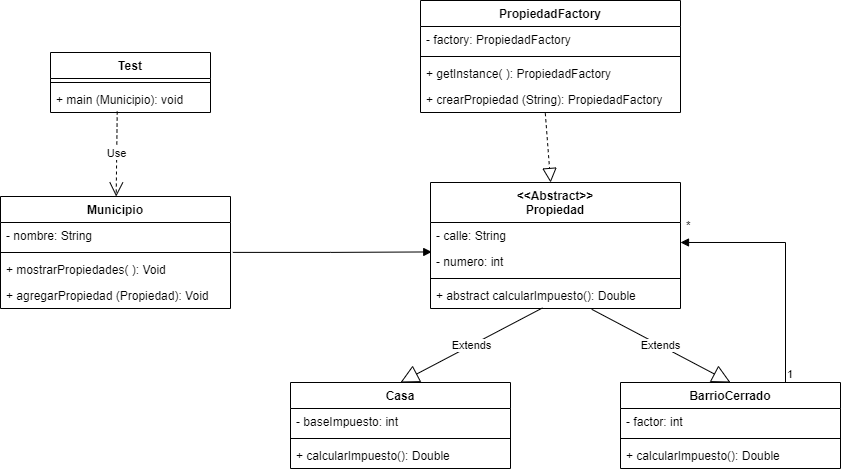

The diagram above was exported from draw.io. Its source (the exported page's mxGraphModel, read from the mxfile embedded in the PNG):
<mxGraphModel dx="1449" dy="628" grid="1" gridSize="10" guides="1" tooltips="1" connect="1" arrows="1" fold="1" page="1" pageScale="1" pageWidth="1654" pageHeight="1169" math="0" shadow="0">
  <root>
    <mxCell id="0" />
    <mxCell id="1" parent="0" />
    <mxCell id="P-7KeM67E7t5uvmZAeIo-5" value="BarrioCerrado" style="swimlane;fontStyle=1;align=center;verticalAlign=top;childLayout=stackLayout;horizontal=1;startSize=26;horizontalStack=0;resizeParent=1;resizeParentMax=0;resizeLast=0;collapsible=1;marginBottom=0;" parent="1" vertex="1">
      <mxGeometry x="820" y="570" width="220" height="86" as="geometry" />
    </mxCell>
    <mxCell id="P-7KeM67E7t5uvmZAeIo-6" value="- factor: int" style="text;strokeColor=none;fillColor=none;align=left;verticalAlign=top;spacingLeft=4;spacingRight=4;overflow=hidden;rotatable=0;points=[[0,0.5],[1,0.5]];portConstraint=eastwest;fontStyle=0" parent="P-7KeM67E7t5uvmZAeIo-5" vertex="1">
      <mxGeometry y="26" width="220" height="26" as="geometry" />
    </mxCell>
    <mxCell id="P-7KeM67E7t5uvmZAeIo-7" value="" style="line;strokeWidth=1;fillColor=none;align=left;verticalAlign=middle;spacingTop=-1;spacingLeft=3;spacingRight=3;rotatable=0;labelPosition=right;points=[];portConstraint=eastwest;" parent="P-7KeM67E7t5uvmZAeIo-5" vertex="1">
      <mxGeometry y="52" width="220" height="8" as="geometry" />
    </mxCell>
    <mxCell id="750S4Cq5dnDO8m2-FLup-2" value="+ calcularImpuesto(): Double" style="text;strokeColor=none;fillColor=none;align=left;verticalAlign=top;spacingLeft=4;spacingRight=4;overflow=hidden;rotatable=0;points=[[0,0.5],[1,0.5]];portConstraint=eastwest;" vertex="1" parent="P-7KeM67E7t5uvmZAeIo-5">
      <mxGeometry y="60" width="220" height="26" as="geometry" />
    </mxCell>
    <mxCell id="P-7KeM67E7t5uvmZAeIo-9" value="Casa" style="swimlane;fontStyle=1;align=center;verticalAlign=top;childLayout=stackLayout;horizontal=1;startSize=26;horizontalStack=0;resizeParent=1;resizeParentMax=0;resizeLast=0;collapsible=1;marginBottom=0;" parent="1" vertex="1">
      <mxGeometry x="490" y="570" width="220" height="86" as="geometry" />
    </mxCell>
    <mxCell id="P-7KeM67E7t5uvmZAeIo-10" value="- baseImpuesto: int" style="text;strokeColor=none;fillColor=none;align=left;verticalAlign=top;spacingLeft=4;spacingRight=4;overflow=hidden;rotatable=0;points=[[0,0.5],[1,0.5]];portConstraint=eastwest;" parent="P-7KeM67E7t5uvmZAeIo-9" vertex="1">
      <mxGeometry y="26" width="220" height="26" as="geometry" />
    </mxCell>
    <mxCell id="P-7KeM67E7t5uvmZAeIo-11" value="" style="line;strokeWidth=1;fillColor=none;align=left;verticalAlign=middle;spacingTop=-1;spacingLeft=3;spacingRight=3;rotatable=0;labelPosition=right;points=[];portConstraint=eastwest;" parent="P-7KeM67E7t5uvmZAeIo-9" vertex="1">
      <mxGeometry y="52" width="220" height="8" as="geometry" />
    </mxCell>
    <mxCell id="750S4Cq5dnDO8m2-FLup-1" value="+ calcularImpuesto(): Double" style="text;strokeColor=none;fillColor=none;align=left;verticalAlign=top;spacingLeft=4;spacingRight=4;overflow=hidden;rotatable=0;points=[[0,0.5],[1,0.5]];portConstraint=eastwest;" vertex="1" parent="P-7KeM67E7t5uvmZAeIo-9">
      <mxGeometry y="60" width="220" height="26" as="geometry" />
    </mxCell>
    <mxCell id="P-7KeM67E7t5uvmZAeIo-13" value="&lt;&lt;Abstract&gt;&gt;&#10;Propiedad" style="swimlane;fontStyle=1;align=center;verticalAlign=top;childLayout=stackLayout;horizontal=1;startSize=40;horizontalStack=0;resizeParent=1;resizeParentMax=0;resizeLast=0;collapsible=1;marginBottom=0;" parent="1" vertex="1">
      <mxGeometry x="630" y="370" width="250" height="126" as="geometry" />
    </mxCell>
    <mxCell id="P-7KeM67E7t5uvmZAeIo-14" value="- calle: String" style="text;strokeColor=none;fillColor=none;align=left;verticalAlign=top;spacingLeft=4;spacingRight=4;overflow=hidden;rotatable=0;points=[[0,0.5],[1,0.5]];portConstraint=eastwest;" parent="P-7KeM67E7t5uvmZAeIo-13" vertex="1">
      <mxGeometry y="40" width="250" height="26" as="geometry" />
    </mxCell>
    <mxCell id="P-7KeM67E7t5uvmZAeIo-19" value="- numero: int" style="text;strokeColor=none;fillColor=none;align=left;verticalAlign=top;spacingLeft=4;spacingRight=4;overflow=hidden;rotatable=0;points=[[0,0.5],[1,0.5]];portConstraint=eastwest;" parent="P-7KeM67E7t5uvmZAeIo-13" vertex="1">
      <mxGeometry y="66" width="250" height="26" as="geometry" />
    </mxCell>
    <mxCell id="P-7KeM67E7t5uvmZAeIo-15" value="" style="line;strokeWidth=1;fillColor=none;align=left;verticalAlign=middle;spacingTop=-1;spacingLeft=3;spacingRight=3;rotatable=0;labelPosition=right;points=[];portConstraint=eastwest;" parent="P-7KeM67E7t5uvmZAeIo-13" vertex="1">
      <mxGeometry y="92" width="250" height="8" as="geometry" />
    </mxCell>
    <mxCell id="P-7KeM67E7t5uvmZAeIo-16" value="+ abstract calcularImpuesto(): Double" style="text;strokeColor=none;fillColor=none;align=left;verticalAlign=top;spacingLeft=4;spacingRight=4;overflow=hidden;rotatable=0;points=[[0,0.5],[1,0.5]];portConstraint=eastwest;" parent="P-7KeM67E7t5uvmZAeIo-13" vertex="1">
      <mxGeometry y="100" width="250" height="26" as="geometry" />
    </mxCell>
    <mxCell id="P-7KeM67E7t5uvmZAeIo-20" value="Extends" style="endArrow=block;endSize=16;endFill=0;html=1;rounded=0;entryX=0.5;entryY=0;entryDx=0;entryDy=0;exitX=0.645;exitY=1.031;exitDx=0;exitDy=0;exitPerimeter=0;" parent="1" source="P-7KeM67E7t5uvmZAeIo-16" target="P-7KeM67E7t5uvmZAeIo-5" edge="1">
      <mxGeometry width="160" relative="1" as="geometry">
        <mxPoint x="800" y="500" as="sourcePoint" />
        <mxPoint x="820" y="630" as="targetPoint" />
      </mxGeometry>
    </mxCell>
    <mxCell id="P-7KeM67E7t5uvmZAeIo-21" value="Extends" style="endArrow=block;endSize=16;endFill=0;html=1;rounded=0;exitX=0.448;exitY=0.979;exitDx=0;exitDy=0;exitPerimeter=0;entryX=0.5;entryY=0;entryDx=0;entryDy=0;" parent="1" source="P-7KeM67E7t5uvmZAeIo-16" target="P-7KeM67E7t5uvmZAeIo-9" edge="1">
      <mxGeometry width="160" relative="1" as="geometry">
        <mxPoint x="670" y="640" as="sourcePoint" />
        <mxPoint x="460" y="410" as="targetPoint" />
      </mxGeometry>
    </mxCell>
    <mxCell id="P-7KeM67E7t5uvmZAeIo-22" value="" style="endArrow=block;endFill=1;html=1;edgeStyle=orthogonalEdgeStyle;align=left;verticalAlign=top;rounded=0;exitX=0.75;exitY=0;exitDx=0;exitDy=0;entryX=1;entryY=-0.231;entryDx=0;entryDy=0;entryPerimeter=0;" parent="1" source="P-7KeM67E7t5uvmZAeIo-5" target="P-7KeM67E7t5uvmZAeIo-19" edge="1">
      <mxGeometry x="-1" relative="1" as="geometry">
        <mxPoint x="530" y="640" as="sourcePoint" />
        <mxPoint x="690" y="640" as="targetPoint" />
      </mxGeometry>
    </mxCell>
    <mxCell id="P-7KeM67E7t5uvmZAeIo-23" value="1" style="edgeLabel;resizable=0;html=1;align=left;verticalAlign=bottom;" parent="P-7KeM67E7t5uvmZAeIo-22" connectable="0" vertex="1">
      <mxGeometry x="-1" relative="1" as="geometry" />
    </mxCell>
    <mxCell id="P-7KeM67E7t5uvmZAeIo-24" value="*" style="text;strokeColor=none;fillColor=none;align=left;verticalAlign=top;spacingLeft=4;spacingRight=4;overflow=hidden;rotatable=0;points=[[0,0.5],[1,0.5]];portConstraint=eastwest;" parent="1" vertex="1">
      <mxGeometry x="880" y="400" width="20" height="26" as="geometry" />
    </mxCell>
    <mxCell id="P-7KeM67E7t5uvmZAeIo-25" value="Test" style="swimlane;fontStyle=1;align=center;verticalAlign=top;childLayout=stackLayout;horizontal=1;startSize=26;horizontalStack=0;resizeParent=1;resizeParentMax=0;resizeLast=0;collapsible=1;marginBottom=0;" parent="1" vertex="1">
      <mxGeometry x="250" y="240" width="160" height="60" as="geometry" />
    </mxCell>
    <mxCell id="P-7KeM67E7t5uvmZAeIo-27" value="" style="line;strokeWidth=1;fillColor=none;align=left;verticalAlign=middle;spacingTop=-1;spacingLeft=3;spacingRight=3;rotatable=0;labelPosition=right;points=[];portConstraint=eastwest;" parent="P-7KeM67E7t5uvmZAeIo-25" vertex="1">
      <mxGeometry y="26" width="160" height="8" as="geometry" />
    </mxCell>
    <mxCell id="P-7KeM67E7t5uvmZAeIo-28" value="+ main (Municipio): void" style="text;strokeColor=none;fillColor=none;align=left;verticalAlign=top;spacingLeft=4;spacingRight=4;overflow=hidden;rotatable=0;points=[[0,0.5],[1,0.5]];portConstraint=eastwest;" parent="P-7KeM67E7t5uvmZAeIo-25" vertex="1">
      <mxGeometry y="34" width="160" height="26" as="geometry" />
    </mxCell>
    <mxCell id="P-7KeM67E7t5uvmZAeIo-29" value="Municipio" style="swimlane;fontStyle=1;align=center;verticalAlign=top;childLayout=stackLayout;horizontal=1;startSize=26;horizontalStack=0;resizeParent=1;resizeParentMax=0;resizeLast=0;collapsible=1;marginBottom=0;" parent="1" vertex="1">
      <mxGeometry x="200" y="384" width="230" height="112" as="geometry" />
    </mxCell>
    <mxCell id="P-7KeM67E7t5uvmZAeIo-30" value="- nombre: String" style="text;strokeColor=none;fillColor=none;align=left;verticalAlign=top;spacingLeft=4;spacingRight=4;overflow=hidden;rotatable=0;points=[[0,0.5],[1,0.5]];portConstraint=eastwest;" parent="P-7KeM67E7t5uvmZAeIo-29" vertex="1">
      <mxGeometry y="26" width="230" height="26" as="geometry" />
    </mxCell>
    <mxCell id="P-7KeM67E7t5uvmZAeIo-31" value="" style="line;strokeWidth=1;fillColor=none;align=left;verticalAlign=middle;spacingTop=-1;spacingLeft=3;spacingRight=3;rotatable=0;labelPosition=right;points=[];portConstraint=eastwest;" parent="P-7KeM67E7t5uvmZAeIo-29" vertex="1">
      <mxGeometry y="52" width="230" height="8" as="geometry" />
    </mxCell>
    <mxCell id="P-7KeM67E7t5uvmZAeIo-32" value="+ mostrarPropiedades( ): Void" style="text;strokeColor=none;fillColor=none;align=left;verticalAlign=top;spacingLeft=4;spacingRight=4;overflow=hidden;rotatable=0;points=[[0,0.5],[1,0.5]];portConstraint=eastwest;" parent="P-7KeM67E7t5uvmZAeIo-29" vertex="1">
      <mxGeometry y="60" width="230" height="26" as="geometry" />
    </mxCell>
    <mxCell id="P-7KeM67E7t5uvmZAeIo-33" value="+ agregarPropiedad (Propiedad): Void" style="text;strokeColor=none;fillColor=none;align=left;verticalAlign=top;spacingLeft=4;spacingRight=4;overflow=hidden;rotatable=0;points=[[0,0.5],[1,0.5]];portConstraint=eastwest;" parent="P-7KeM67E7t5uvmZAeIo-29" vertex="1">
      <mxGeometry y="86" width="230" height="26" as="geometry" />
    </mxCell>
    <mxCell id="P-7KeM67E7t5uvmZAeIo-34" value="" style="endArrow=block;endFill=1;html=1;edgeStyle=orthogonalEdgeStyle;align=left;verticalAlign=top;rounded=0;exitX=1.01;exitY=1.15;exitDx=0;exitDy=0;exitPerimeter=0;entryX=0.005;entryY=0.132;entryDx=0;entryDy=0;entryPerimeter=0;" parent="1" source="P-7KeM67E7t5uvmZAeIo-30" target="P-7KeM67E7t5uvmZAeIo-19" edge="1">
      <mxGeometry x="-0.8225" y="-10" relative="1" as="geometry">
        <mxPoint x="530" y="640" as="sourcePoint" />
        <mxPoint x="690" y="640" as="targetPoint" />
        <mxPoint as="offset" />
      </mxGeometry>
    </mxCell>
    <mxCell id="P-7KeM67E7t5uvmZAeIo-36" value="Use" style="endArrow=open;endSize=12;dashed=1;html=1;rounded=0;exitX=0.417;exitY=0.962;exitDx=0;exitDy=0;exitPerimeter=0;" parent="1" source="P-7KeM67E7t5uvmZAeIo-28" target="P-7KeM67E7t5uvmZAeIo-29" edge="1">
      <mxGeometry width="160" relative="1" as="geometry">
        <mxPoint x="520" y="430" as="sourcePoint" />
        <mxPoint x="680" y="430" as="targetPoint" />
      </mxGeometry>
    </mxCell>
    <mxCell id="uzhYWYqmzad5o4qbLwPP-4" value="PropiedadFactory" style="swimlane;fontStyle=1;align=center;verticalAlign=top;childLayout=stackLayout;horizontal=1;startSize=26;horizontalStack=0;resizeParent=1;resizeParentMax=0;resizeLast=0;collapsible=1;marginBottom=0;" parent="1" vertex="1">
      <mxGeometry x="620" y="188" width="260" height="112" as="geometry" />
    </mxCell>
    <mxCell id="uzhYWYqmzad5o4qbLwPP-5" value="- factory: PropiedadFactory" style="text;strokeColor=none;fillColor=none;align=left;verticalAlign=top;spacingLeft=4;spacingRight=4;overflow=hidden;rotatable=0;points=[[0,0.5],[1,0.5]];portConstraint=eastwest;" parent="uzhYWYqmzad5o4qbLwPP-4" vertex="1">
      <mxGeometry y="26" width="260" height="26" as="geometry" />
    </mxCell>
    <mxCell id="uzhYWYqmzad5o4qbLwPP-6" value="" style="line;strokeWidth=1;fillColor=none;align=left;verticalAlign=middle;spacingTop=-1;spacingLeft=3;spacingRight=3;rotatable=0;labelPosition=right;points=[];portConstraint=eastwest;" parent="uzhYWYqmzad5o4qbLwPP-4" vertex="1">
      <mxGeometry y="52" width="260" height="8" as="geometry" />
    </mxCell>
    <mxCell id="uzhYWYqmzad5o4qbLwPP-7" value="+ getInstance( ): PropiedadFactory" style="text;strokeColor=none;fillColor=none;align=left;verticalAlign=top;spacingLeft=4;spacingRight=4;overflow=hidden;rotatable=0;points=[[0,0.5],[1,0.5]];portConstraint=eastwest;" parent="uzhYWYqmzad5o4qbLwPP-4" vertex="1">
      <mxGeometry y="60" width="260" height="26" as="geometry" />
    </mxCell>
    <mxCell id="uzhYWYqmzad5o4qbLwPP-8" value="+ crearPropiedad (String): PropiedadFactory" style="text;strokeColor=none;fillColor=none;align=left;verticalAlign=top;spacingLeft=4;spacingRight=4;overflow=hidden;rotatable=0;points=[[0,0.5],[1,0.5]];portConstraint=eastwest;" parent="uzhYWYqmzad5o4qbLwPP-4" vertex="1">
      <mxGeometry y="86" width="260" height="26" as="geometry" />
    </mxCell>
    <mxCell id="uzhYWYqmzad5o4qbLwPP-9" value="" style="endArrow=block;dashed=1;endFill=0;endSize=12;html=1;rounded=0;exitX=0.48;exitY=1.03;exitDx=0;exitDy=0;exitPerimeter=0;" parent="1" source="uzhYWYqmzad5o4qbLwPP-8" target="P-7KeM67E7t5uvmZAeIo-13" edge="1">
      <mxGeometry width="160" relative="1" as="geometry">
        <mxPoint x="650" y="460" as="sourcePoint" />
        <mxPoint x="810" y="460" as="targetPoint" />
      </mxGeometry>
    </mxCell>
  </root>
</mxGraphModel>